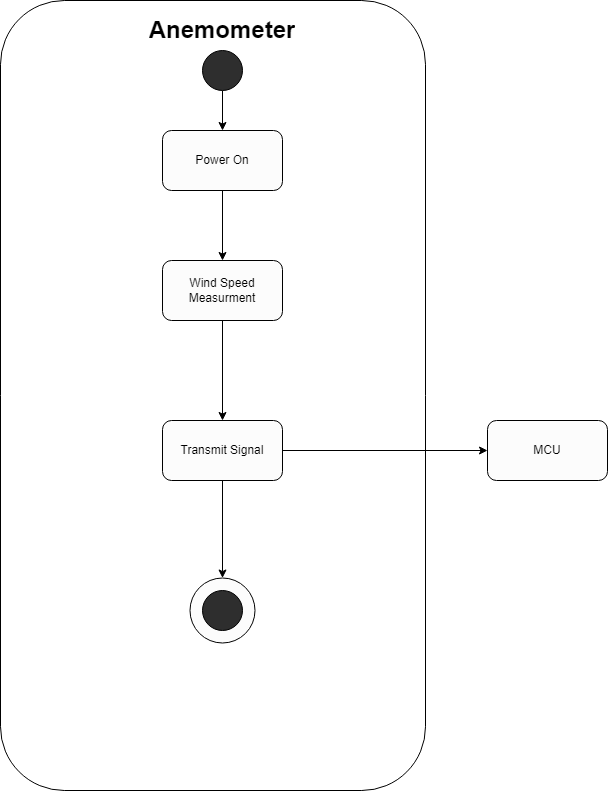

The diagram above was exported from draw.io. Its source (the exported page's mxGraphModel, read from the mxfile embedded in the PNG):
<mxGraphModel dx="1237" dy="548" grid="1" gridSize="10" guides="1" tooltips="1" connect="1" arrows="1" fold="1" page="1" pageScale="1" pageWidth="850" pageHeight="1100" math="0" shadow="0">
  <root>
    <mxCell id="M00dztyXIne4Tc2hibr6-0" />
    <mxCell id="M00dztyXIne4Tc2hibr6-1" parent="M00dztyXIne4Tc2hibr6-0" />
    <mxCell id="4B4ARnaIX9EJf2BmAd4D-0" value="" style="rounded=1;whiteSpace=wrap;html=1;" parent="M00dztyXIne4Tc2hibr6-1" vertex="1">
      <mxGeometry x="213" y="40" width="425" height="790" as="geometry" />
    </mxCell>
    <mxCell id="4B4ARnaIX9EJf2BmAd4D-7" value="" style="ellipse;whiteSpace=wrap;html=1;aspect=fixed;fillColor=#FCFCFC;" parent="M00dztyXIne4Tc2hibr6-1" vertex="1">
      <mxGeometry x="402.5" y="617.5" width="65" height="65" as="geometry" />
    </mxCell>
    <mxCell id="4B4ARnaIX9EJf2BmAd4D-1" value="&lt;h1&gt;Anemometer&lt;/h1&gt;" style="text;html=1;strokeColor=none;fillColor=none;spacing=5;spacingTop=-20;whiteSpace=wrap;overflow=hidden;rounded=0;align=center;" parent="M00dztyXIne4Tc2hibr6-1" vertex="1">
      <mxGeometry x="340" y="50" width="190" height="40" as="geometry" />
    </mxCell>
    <mxCell id="MQVGUfj9Ckl1_9iRM_ZC-1" value="" style="edgeStyle=orthogonalEdgeStyle;rounded=0;orthogonalLoop=1;jettySize=auto;html=1;" parent="M00dztyXIne4Tc2hibr6-1" source="4B4ARnaIX9EJf2BmAd4D-2" target="MQVGUfj9Ckl1_9iRM_ZC-0" edge="1">
      <mxGeometry relative="1" as="geometry" />
    </mxCell>
    <mxCell id="4B4ARnaIX9EJf2BmAd4D-2" value="" style="ellipse;whiteSpace=wrap;html=1;aspect=fixed;fillColor=#2E2E2E;" parent="M00dztyXIne4Tc2hibr6-1" vertex="1">
      <mxGeometry x="415" y="90" width="40" height="40" as="geometry" />
    </mxCell>
    <mxCell id="4B4ARnaIX9EJf2BmAd4D-6" value="" style="ellipse;whiteSpace=wrap;html=1;aspect=fixed;fillColor=#2E2E2E;" parent="M00dztyXIne4Tc2hibr6-1" vertex="1">
      <mxGeometry x="415" y="630" width="40" height="40" as="geometry" />
    </mxCell>
    <mxCell id="4B4ARnaIX9EJf2BmAd4D-11" style="edgeStyle=orthogonalEdgeStyle;rounded=0;orthogonalLoop=1;jettySize=auto;html=1;entryX=0.5;entryY=0;entryDx=0;entryDy=0;" parent="M00dztyXIne4Tc2hibr6-1" source="4B4ARnaIX9EJf2BmAd4D-8" target="4B4ARnaIX9EJf2BmAd4D-7" edge="1">
      <mxGeometry relative="1" as="geometry" />
    </mxCell>
    <mxCell id="4B4ARnaIX9EJf2BmAd4D-13" style="edgeStyle=orthogonalEdgeStyle;rounded=0;orthogonalLoop=1;jettySize=auto;html=1;entryX=0;entryY=0.5;entryDx=0;entryDy=0;" parent="M00dztyXIne4Tc2hibr6-1" source="4B4ARnaIX9EJf2BmAd4D-8" target="4B4ARnaIX9EJf2BmAd4D-12" edge="1">
      <mxGeometry relative="1" as="geometry" />
    </mxCell>
    <mxCell id="4B4ARnaIX9EJf2BmAd4D-8" value="Transmit Signal" style="rounded=1;whiteSpace=wrap;html=1;fillColor=#FCFCFC;" parent="M00dztyXIne4Tc2hibr6-1" vertex="1">
      <mxGeometry x="375" y="460" width="120" height="60" as="geometry" />
    </mxCell>
    <mxCell id="4B4ARnaIX9EJf2BmAd4D-12" value="MCU" style="rounded=1;whiteSpace=wrap;html=1;fillColor=#FCFCFC;" parent="M00dztyXIne4Tc2hibr6-1" vertex="1">
      <mxGeometry x="700" y="460" width="120" height="60" as="geometry" />
    </mxCell>
    <mxCell id="dlR9ldiaWLqjv-mFJBOA-2" value="" style="edgeStyle=orthogonalEdgeStyle;rounded=0;orthogonalLoop=1;jettySize=auto;html=1;" parent="M00dztyXIne4Tc2hibr6-1" source="MQVGUfj9Ckl1_9iRM_ZC-0" target="dlR9ldiaWLqjv-mFJBOA-0" edge="1">
      <mxGeometry relative="1" as="geometry" />
    </mxCell>
    <mxCell id="MQVGUfj9Ckl1_9iRM_ZC-0" value="Power On" style="rounded=1;whiteSpace=wrap;html=1;fillColor=#FCFCFC;" parent="M00dztyXIne4Tc2hibr6-1" vertex="1">
      <mxGeometry x="375" y="170" width="120" height="60" as="geometry" />
    </mxCell>
    <mxCell id="po0kiZAZZpF740pwu9US-0" value="" style="edgeStyle=orthogonalEdgeStyle;rounded=0;orthogonalLoop=1;jettySize=auto;html=1;" parent="M00dztyXIne4Tc2hibr6-1" source="dlR9ldiaWLqjv-mFJBOA-0" target="4B4ARnaIX9EJf2BmAd4D-8" edge="1">
      <mxGeometry relative="1" as="geometry" />
    </mxCell>
    <mxCell id="dlR9ldiaWLqjv-mFJBOA-0" value="Wind Speed&lt;br&gt;Measurment" style="rounded=1;whiteSpace=wrap;html=1;fillColor=#FCFCFC;" parent="M00dztyXIne4Tc2hibr6-1" vertex="1">
      <mxGeometry x="375" y="300" width="120" height="60" as="geometry" />
    </mxCell>
  </root>
</mxGraphModel>